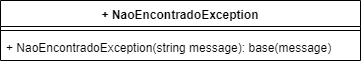

The diagram above was exported from draw.io. Its source (the exported page's mxGraphModel, read from the mxfile embedded in the PNG):
<mxGraphModel dx="984" dy="349" grid="1" gridSize="10" guides="1" tooltips="1" connect="1" arrows="1" fold="1" page="1" pageScale="1" pageWidth="1169" pageHeight="827" math="0" shadow="0">
  <root>
    <mxCell id="0" />
    <mxCell id="1" parent="0" />
    <mxCell id="MYMX8F3CuHnzxPZbWVWI-5" value="+ NaoEncontradoException" style="swimlane;fontStyle=1;align=center;verticalAlign=top;childLayout=stackLayout;horizontal=1;startSize=26;horizontalStack=0;resizeParent=1;resizeParentMax=0;resizeLast=0;collapsible=1;marginBottom=0;" vertex="1" parent="1">
      <mxGeometry x="10" y="70" width="360" height="60" as="geometry" />
    </mxCell>
    <mxCell id="MYMX8F3CuHnzxPZbWVWI-7" value="" style="line;strokeWidth=1;fillColor=none;align=left;verticalAlign=middle;spacingTop=-1;spacingLeft=3;spacingRight=3;rotatable=0;labelPosition=right;points=[];portConstraint=eastwest;" vertex="1" parent="MYMX8F3CuHnzxPZbWVWI-5">
      <mxGeometry y="26" width="360" height="8" as="geometry" />
    </mxCell>
    <mxCell id="MYMX8F3CuHnzxPZbWVWI-8" value="+ NaoEncontradoException(string message): base(message)" style="text;strokeColor=none;fillColor=none;align=left;verticalAlign=top;spacingLeft=4;spacingRight=4;overflow=hidden;rotatable=0;points=[[0,0.5],[1,0.5]];portConstraint=eastwest;" vertex="1" parent="MYMX8F3CuHnzxPZbWVWI-5">
      <mxGeometry y="34" width="360" height="26" as="geometry" />
    </mxCell>
  </root>
</mxGraphModel>